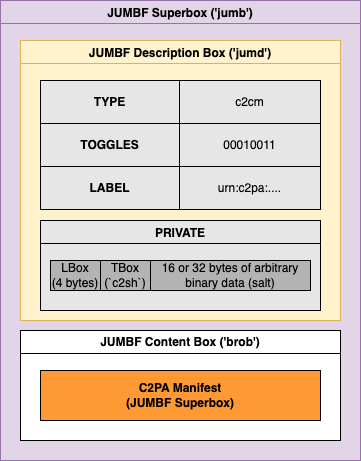

The diagram above was exported from draw.io. Its source (the exported page's mxGraphModel, read from the mxfile embedded in the PNG):
<mxGraphModel dx="683" dy="1162" grid="1" gridSize="10" guides="1" tooltips="1" connect="1" arrows="1" fold="1" page="1" pageScale="1" pageWidth="850" pageHeight="1100" math="0" shadow="0">
  <root>
    <mxCell id="0" />
    <mxCell id="1" parent="0" />
    <mxCell id="2" value="JUMBF Superbox ('jumb')" style="swimlane;fillColor=#e1d5e7;strokeColor=#9673a6;swimlaneFillColor=#E1D5E7;" parent="1" vertex="1">
      <mxGeometry x="120" y="80" width="360" height="460" as="geometry" />
    </mxCell>
    <mxCell id="3" value="JUMBF Description Box ('jumd')" style="swimlane;fillColor=#fff2cc;strokeColor=#d6b656;swimlaneFillColor=#FFF2CC;" parent="2" vertex="1">
      <mxGeometry x="20" y="40" width="320" height="280" as="geometry" />
    </mxCell>
    <mxCell id="12" value="" style="shape=table;html=1;whiteSpace=wrap;startSize=0;container=1;collapsible=0;childLayout=tableLayout;swimlaneFillColor=none;fillColor=#E6E6E6;" parent="3" vertex="1">
      <mxGeometry x="20" y="40" width="280" height="129" as="geometry" />
    </mxCell>
    <mxCell id="13" value="" style="shape=partialRectangle;html=1;whiteSpace=wrap;collapsible=0;dropTarget=0;pointerEvents=0;fillColor=none;top=0;left=0;bottom=0;right=0;points=[[0,0.5],[1,0.5]];portConstraint=eastwest;" parent="12" vertex="1">
      <mxGeometry width="280" height="43" as="geometry" />
    </mxCell>
    <mxCell id="14" value="TYPE" style="shape=partialRectangle;html=1;whiteSpace=wrap;connectable=0;fillColor=none;top=0;left=0;bottom=0;right=0;overflow=hidden;pointerEvents=1;fontStyle=1" parent="13" vertex="1">
      <mxGeometry width="139" height="43" as="geometry">
        <mxRectangle width="139" height="43" as="alternateBounds" />
      </mxGeometry>
    </mxCell>
    <mxCell id="15" value="c2cm" style="shape=partialRectangle;html=1;whiteSpace=wrap;connectable=0;fillColor=none;top=0;left=0;bottom=0;right=0;overflow=hidden;pointerEvents=1;" parent="13" vertex="1">
      <mxGeometry x="139" width="141" height="43" as="geometry">
        <mxRectangle width="141" height="43" as="alternateBounds" />
      </mxGeometry>
    </mxCell>
    <mxCell id="17" value="" style="shape=partialRectangle;html=1;whiteSpace=wrap;collapsible=0;dropTarget=0;pointerEvents=0;fillColor=none;top=0;left=0;bottom=0;right=0;points=[[0,0.5],[1,0.5]];portConstraint=eastwest;" parent="12" vertex="1">
      <mxGeometry y="43" width="280" height="43" as="geometry" />
    </mxCell>
    <mxCell id="18" value="TOGGLES" style="shape=partialRectangle;html=1;whiteSpace=wrap;connectable=0;fillColor=none;top=0;left=0;bottom=0;right=0;overflow=hidden;pointerEvents=1;fontStyle=1" parent="17" vertex="1">
      <mxGeometry width="139" height="43" as="geometry">
        <mxRectangle width="139" height="43" as="alternateBounds" />
      </mxGeometry>
    </mxCell>
    <mxCell id="19" value="00010011" style="shape=partialRectangle;html=1;whiteSpace=wrap;connectable=0;fillColor=none;top=0;left=0;bottom=0;right=0;overflow=hidden;pointerEvents=1;" parent="17" vertex="1">
      <mxGeometry x="139" width="141" height="43" as="geometry">
        <mxRectangle width="141" height="43" as="alternateBounds" />
      </mxGeometry>
    </mxCell>
    <mxCell id="21" value="" style="shape=partialRectangle;html=1;whiteSpace=wrap;collapsible=0;dropTarget=0;pointerEvents=0;fillColor=none;top=0;left=0;bottom=0;right=0;points=[[0,0.5],[1,0.5]];portConstraint=eastwest;" parent="12" vertex="1">
      <mxGeometry y="86" width="280" height="43" as="geometry" />
    </mxCell>
    <mxCell id="22" value="LABEL" style="shape=partialRectangle;html=1;whiteSpace=wrap;connectable=0;fillColor=none;top=0;left=0;bottom=0;right=0;overflow=hidden;pointerEvents=1;fontStyle=1" parent="21" vertex="1">
      <mxGeometry width="139" height="43" as="geometry">
        <mxRectangle width="139" height="43" as="alternateBounds" />
      </mxGeometry>
    </mxCell>
    <mxCell id="23" value="urn:c2pa:...." style="shape=partialRectangle;html=1;whiteSpace=wrap;connectable=0;fillColor=none;top=0;left=0;bottom=0;right=0;overflow=hidden;pointerEvents=1;" parent="21" vertex="1">
      <mxGeometry x="139" width="141" height="43" as="geometry">
        <mxRectangle width="141" height="43" as="alternateBounds" />
      </mxGeometry>
    </mxCell>
    <mxCell id="29" value="PRIVATE" style="swimlane;swimlaneFillColor=#E6E6E6;fillColor=#E6E6E6;" parent="3" vertex="1">
      <mxGeometry x="20" y="180" width="280" height="90" as="geometry" />
    </mxCell>
    <mxCell id="30" value="16 or 32 bytes of arbitrary binary data (salt)" style="rounded=0;whiteSpace=wrap;html=1;fillColor=#B3B3B3;" parent="29" vertex="1">
      <mxGeometry x="110" y="40" width="160" height="30" as="geometry" />
    </mxCell>
    <mxCell id="31" value="LBox &lt;br&gt;&lt;span style=&quot;color: rgba(0 , 0 , 0 , 0) ; font-family: monospace ; font-size: 0px&quot;&gt;%3CmxGraphModel%3E%3Croot%3E%3CmxCell%20id%3D%220%22%2F%3E%3CmxCell%20id%3D%221%22%20parent%3D%220%22%2F%3E%3CmxCell%20id%3D%222%22%20value%3D%2216%20or%2032%20bytes%20of%20arbitrary%20binary%20data%20(salt)%22%20style%3D%22rounded%3D0%3BwhiteSpace%3Dwrap%3Bhtml%3D1%3BfillColor%3D%23B3B3B3%3B%22%20vertex%3D%221%22%20parent%3D%221%22%3E%3CmxGeometry%20x%3D%22260%22%20y%3D%22340%22%20width%3D%22160%22%20height%3D%2230%22%20as%3D%22geometry%22%2F%3E%3C%2FmxCell%3E%3C%2Froot%3E%3C%2FmxGraphModel%3E&lt;/span&gt;(4 bytes)" style="rounded=0;whiteSpace=wrap;html=1;fillColor=#B3B3B3;" parent="29" vertex="1">
      <mxGeometry x="10" y="40" width="50" height="30" as="geometry" />
    </mxCell>
    <mxCell id="32" value="TBox &lt;br&gt;&lt;span style=&quot;color: rgba(0 , 0 , 0 , 0) ; font-family: monospace ; font-size: 0px&quot;&gt;%3CmxGraphModel%3E%3Croot%3E%3CmxCell%20id%3D%220%22%2F%3E%3CmxCell%20id%3D%221%22%20parent%3D%220%22%2F%3E%3CmxCell%20id%3D%222%22%20value%3D%2216%20or%2032%20bytes%20of%20arbitrary%20binary%20data%20(salt)%22%20style%3D%22rounded%3D0%3BwhiteSpace%3Dwrap%3Bhtml%3D1%3BfillColor%3D%23B3B3B3%3B%22%20vertex%3D%221%22%20parent%3D%221%22%3E%3CmxGeometry%20x%3D%22260%22%20y%3D%22340%22%20width%3D%22160%22%20height%3D%2230%22%20as%3D%22geometry%22%2F%3E%3C%2FmxCell%3E%3C%2Froot%3E%3C%2FmxGraphModel%3E&lt;/span&gt;(`c2sh`)" style="rounded=0;whiteSpace=wrap;html=1;fillColor=#B3B3B3;" parent="29" vertex="1">
      <mxGeometry x="60" y="40" width="50" height="30" as="geometry" />
    </mxCell>
    <mxCell id="33" value="JUMBF Content Box ('brob')" style="swimlane;whiteSpace=wrap;html=1;swimlaneFillColor=#FFFFFF;" parent="2" vertex="1">
      <mxGeometry x="20" y="330" width="320" height="110" as="geometry" />
    </mxCell>
    <mxCell id="7" value="&lt;b&gt;C2PA Manifest&lt;br&gt;(JUMBF Superbox)&lt;br&gt;&lt;/b&gt;" style="rounded=0;whiteSpace=wrap;html=1;fillColor=#FF9933;" parent="33" vertex="1">
      <mxGeometry x="20" y="40" width="280" height="50" as="geometry" />
    </mxCell>
  </root>
</mxGraphModel>